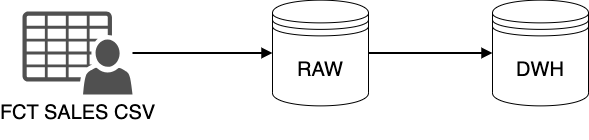

The diagram above was exported from draw.io. Its source (the exported page's mxGraphModel, read from the mxfile embedded in the PNG):
<mxGraphModel dx="850" dy="534" grid="1" gridSize="10" guides="1" tooltips="1" connect="1" arrows="1" fold="1" page="1" pageScale="1" pageWidth="827" pageHeight="1169" math="0" shadow="0">
  <root>
    <mxCell id="0" />
    <mxCell id="1" parent="0" />
    <mxCell id="4" style="edgeStyle=none;html=1;entryX=0;entryY=0.5;entryDx=0;entryDy=0;strokeWidth=2;endArrow=block;endFill=1;" edge="1" parent="1" source="2" target="3">
      <mxGeometry relative="1" as="geometry" />
    </mxCell>
    <mxCell id="2" value="&lt;font style=&quot;font-size: 20px;&quot;&gt;FCT SALES CSV&lt;/font&gt;&lt;div&gt;&lt;br&gt;&lt;/div&gt;" style="sketch=0;pointerEvents=1;shadow=0;dashed=0;html=1;strokeColor=none;fillColor=#505050;labelPosition=center;verticalLabelPosition=bottom;verticalAlign=top;outlineConnect=0;align=center;shape=mxgraph.office.users.csv_file;" vertex="1" parent="1">
      <mxGeometry x="100" y="150" width="110" height="83" as="geometry" />
    </mxCell>
    <mxCell id="6" style="edgeStyle=none;html=1;strokeWidth=2;endArrow=block;endFill=1;" edge="1" parent="1" source="3" target="5">
      <mxGeometry relative="1" as="geometry" />
    </mxCell>
    <mxCell id="3" value="&lt;font style=&quot;font-size: 20px;&quot;&gt;RAW&lt;/font&gt;" style="shape=datastore;whiteSpace=wrap;html=1;" vertex="1" parent="1">
      <mxGeometry x="350" y="138.63" width="96" height="105.75" as="geometry" />
    </mxCell>
    <mxCell id="5" value="&lt;font style=&quot;font-size: 20px;&quot;&gt;DWH&lt;/font&gt;" style="shape=datastore;whiteSpace=wrap;html=1;" vertex="1" parent="1">
      <mxGeometry x="570" y="138.63" width="96" height="105.75" as="geometry" />
    </mxCell>
  </root>
</mxGraphModel>